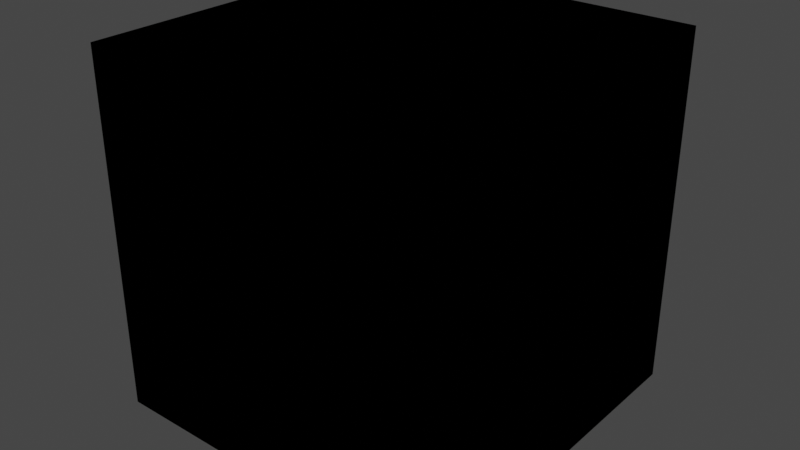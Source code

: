 # Source: Selector.blend  (saved by Blender 4.3.32; exported with 4.5.12 LTS)
import bpy
from mathutils import Matrix  # noqa: F401  (used for matrix-valued properties, if any)

bpy.ops.wm.read_factory_settings(use_empty=True)
scene = bpy.context.scene
scene.name = 'Scene'

# ---- collections
col_idv_lvoxx_ls_cherry_utils_seperator = bpy.data.collections.new('idv.lvoxx.ls.cherry.utils.seperator'); scene.collection.children.link(col_idv_lvoxx_ls_cherry_utils_seperator)

# ---- materials (node trees are filled in below, after node groups)
mat_seperator_seperator = bpy.data.materials.new('Seperator.Seperator')
mat_seperator_seperator.alpha_threshold = 0.0
mat_seperator_seperator.use_transparent_shadow = False
mat_seperator_seperator.roughness = 0.5
mat_seperator_seperator.line_color = (0.0, 0.0, 0.0, 1.0)

# ---- node groups
ng_color_selector = bpy.data.node_groups.new('Color Selector', 'ShaderNodeTree')
_s = ng_color_selector.interface.new_socket(name='Selected Color', in_out='OUTPUT', socket_type='NodeSocketColor')
_s.default_value = (0.0, 0.0, 0.0, 0.0)
_s = ng_color_selector.interface.new_socket(name='Case Number', in_out='INPUT', socket_type='NodeSocketInt')
_s.default_value = 1
_s.min_value = 1
_s.max_value = 10
_s = ng_color_selector.interface.new_socket(name='Color 1', in_out='INPUT', socket_type='NodeSocketColor')
_s = ng_color_selector.interface.new_socket(name='Color 2', in_out='INPUT', socket_type='NodeSocketColor')
_s = ng_color_selector.interface.new_socket(name='Color 3', in_out='INPUT', socket_type='NodeSocketColor')
_s = ng_color_selector.interface.new_socket(name='Color 4', in_out='INPUT', socket_type='NodeSocketColor')
_s = ng_color_selector.interface.new_socket(name='Color 5', in_out='INPUT', socket_type='NodeSocketColor')
_s = ng_color_selector.interface.new_socket(name='Color 6', in_out='INPUT', socket_type='NodeSocketColor')
_s = ng_color_selector.interface.new_socket(name='Color 7', in_out='INPUT', socket_type='NodeSocketColor')
_s = ng_color_selector.interface.new_socket(name='Color 8', in_out='INPUT', socket_type='NodeSocketColor')
_s = ng_color_selector.interface.new_socket(name='Color 9', in_out='INPUT', socket_type='NodeSocketColor')
_s = ng_color_selector.interface.new_socket(name='Color 10', in_out='INPUT', socket_type='NodeSocketColor')
_N = ng_color_selector.nodes; _L = ng_color_selector.links
n0 = _N.new('ShaderNodeMix'); n0.name = 'Mix.001'; n0.location = (-481, -154)
n0.data_type = 'RGBA'
n1 = _N.new('ShaderNodeMix'); n1.name = 'Mix.002'; n1.location = (-744, -400)
n1.width = 149
n1.data_type = 'RGBA'
n2 = _N.new('ShaderNodeMix'); n2.name = 'Mix.004'; n2.location = (-1177, -830)
n2.data_type = 'RGBA'
n3 = _N.new('ShaderNodeMix'); n3.name = 'Mix.006'; n3.location = (-1683, -1195)
n3.data_type = 'RGBA'
n4 = _N.new('ShaderNodeMix'); n4.name = 'Mix.003'; n4.location = (-952, -622)
n4.data_type = 'RGBA'
n5 = _N.new('ShaderNodeMix'); n5.name = 'Mix.005'; n5.location = (-1406, -1013)
n5.data_type = 'RGBA'
n6 = _N.new('ShaderNodeMath'); n6.name = 'Math.005'; n6.location = (-1872, -975)
n6.operation = 'GREATER_THAN'
n6.inputs[1].default_value = 6.1
n7 = _N.new('ShaderNodeMath'); n7.name = 'Math.006'; n7.location = (-2149, -1110)
n7.operation = 'GREATER_THAN'
n7.inputs[1].default_value = 7.1
n8 = _N.new('ShaderNodeMath'); n8.name = 'Math.004'; n8.location = (-1674, -813)
n8.operation = 'GREATER_THAN'
n8.inputs[1].default_value = 5.1
n9 = _N.new('ShaderNodeMath'); n9.name = 'Math.003'; n9.location = (-1490, -655)
n9.operation = 'GREATER_THAN'
n9.inputs[1].default_value = 4.1
n10 = _N.new('ShaderNodeMath'); n10.name = 'Math.002'; n10.location = (-1347, -450)
n10.operation = 'GREATER_THAN'
n10.inputs[1].default_value = 3.1
n11 = _N.new('ShaderNodeMath'); n11.name = 'Math.001'; n11.location = (-1209, -265)
n11.operation = 'GREATER_THAN'
n11.inputs[1].default_value = 2.1
n12 = _N.new('ShaderNodeMath'); n12.name = 'Math'; n12.location = (-1194, -36)
n12.operation = 'GREATER_THAN'
n12.inputs[1].default_value = 1.1
n13 = _N.new('ShaderNodeMix'); n13.name = 'Mix'; n13.location = (-261, 145)
n13.data_type = 'RGBA'
n14 = _N.new('NodeGroupOutput'); n14.name = 'Group Output'; n14.location = (277, 76)
n15 = _N.new('ShaderNodeMath'); n15.name = 'Math.007'; n15.location = (-2465, -1236)
n15.operation = 'GREATER_THAN'
n15.inputs[1].default_value = 8.1
n16 = _N.new('ShaderNodeMix'); n16.name = 'Mix.007'; n16.location = (-1983, -1388)
n16.data_type = 'RGBA'
n17 = _N.new('NodeGroupInput'); n17.name = 'Group Input'; n17.location = (-3322, -1201)
n18 = _N.new('ShaderNodeMath'); n18.name = 'Math.008'; n18.location = (-2672, -1451)
n18.operation = 'GREATER_THAN'
n18.inputs[1].default_value = 9.1
n19 = _N.new('ShaderNodeMix'); n19.name = 'Mix.008'; n19.location = (-2189, -1603)
n19.data_type = 'RGBA'
n20 = _N.new('ShaderNodeMath'); n20.name = 'Math.009'; n20.location = (-2923, -1575)
n20.operation = 'GREATER_THAN'
n20.inputs[1].default_value = 10.1
n21 = _N.new('ShaderNodeMix'); n21.name = 'Mix.009'; n21.location = (-2434, -1810)
n21.data_type = 'RGBA'
n22 = _N.new('NodeFrame'); n22.name = 'Frame'; n22.location = (-3540, -1049)
n22.label = 'idv.lvoxx.ls.cherry.utils.seperator.NumberHolder'
n22.width = 578
_L.new(n17.outputs[1], n13.inputs[6])
_L.new(n17.outputs[2], n0.inputs[6])
_L.new(n0.outputs[2], n13.inputs[7])
_L.new(n17.outputs[3], n1.inputs[6])
_L.new(n1.outputs[2], n0.inputs[7])
_L.new(n4.outputs[2], n1.inputs[7])
_L.new(n2.outputs[2], n4.inputs[7])
_L.new(n5.outputs[2], n2.inputs[7])
_L.new(n17.outputs[4], n4.inputs[6])
_L.new(n17.outputs[5], n2.inputs[6])
_L.new(n17.outputs[6], n5.inputs[6])
_L.new(n17.outputs[7], n3.inputs[6])
_L.new(n17.outputs[8], n16.inputs[6])
_L.new(n16.outputs[2], n3.inputs[7])
_L.new(n17.outputs[0], n12.inputs[0])
_L.new(n12.outputs[0], n13.inputs[0])
_L.new(n17.outputs[0], n11.inputs[0])
_L.new(n11.outputs[0], n0.inputs[0])
_L.new(n17.outputs[0], n10.inputs[0])
_L.new(n10.outputs[0], n1.inputs[0])
_L.new(n17.outputs[0], n9.inputs[0])
_L.new(n9.outputs[0], n4.inputs[0])
_L.new(n3.outputs[2], n5.inputs[7])
_L.new(n17.outputs[0], n15.inputs[0])
_L.new(n17.outputs[0], n7.inputs[0])
_L.new(n17.outputs[0], n6.inputs[0])
_L.new(n17.outputs[0], n8.inputs[0])
_L.new(n13.outputs[2], n14.inputs[0])
_L.new(n8.outputs[0], n2.inputs[0])
_L.new(n6.outputs[0], n5.inputs[0])
_L.new(n7.outputs[0], n3.inputs[0])
_L.new(n15.outputs[0], n16.inputs[0])
_L.new(n18.outputs[0], n19.inputs[0])
_L.new(n19.outputs[2], n16.inputs[7])
_L.new(n17.outputs[9], n19.inputs[6])
_L.new(n17.outputs[0], n18.inputs[0])
_L.new(n20.outputs[0], n21.inputs[0])
_L.new(n17.outputs[0], n20.inputs[0])
_L.new(n17.outputs[10], n21.inputs[6])
_L.new(n21.outputs[2], n19.inputs[7])
n14.is_active_output = True

# ---- material node trees
mat_seperator_seperator.use_nodes = True; mat_seperator_seperator.node_tree.nodes.clear()
_N = mat_seperator_seperator.node_tree.nodes; _L = mat_seperator_seperator.node_tree.links
n0 = _N.new('ShaderNodeOutputMaterial'); n0.name = 'Material Output'; n0.location = (300, 300)
n1 = _N.new('ShaderNodeGroup'); n1.name = 'Group'; n1.location = (-57, 361)
n1.node_tree = ng_color_selector
n1.inputs[0].default_value = 1
n1.inputs[1].default_value = (0.0, 0.0, 0.0, 1.0)
n1.inputs[2].default_value = (0.0, 0.0, 0.0, 1.0)
n1.inputs[3].default_value = (0.0, 0.0, 0.0, 1.0)
n1.inputs[4].default_value = (0.0, 0.0, 0.0, 1.0)
n1.inputs[5].default_value = (0.0, 0.0, 0.0, 1.0)
n1.inputs[6].default_value = (0.0, 0.0, 0.0, 1.0)
n1.inputs[7].default_value = (0.0, 0.0, 0.0, 1.0)
n1.inputs[8].default_value = (0.0, 0.0, 0.0, 1.0)
n1.inputs[9].default_value = (0.0, 0.0, 0.0, 1.0)
n1.inputs[10].default_value = (0.0, 0.0, 0.0, 1.0)
_L.new(n1.outputs[0], n0.inputs[0])
n0.is_active_output = True

# ---- world
world_world = bpy.data.worlds.new('World'); scene.world = world_world
world_world.use_nodes = True; world_world.node_tree.nodes.clear()
_N = world_world.node_tree.nodes; _L = world_world.node_tree.links
n0 = _N.new('ShaderNodeOutputWorld'); n0.name = 'World Output'; n0.location = (300, 300)
n1 = _N.new('ShaderNodeBackground'); n1.name = 'Background'; n1.location = (10, 300)
n1.inputs[0].default_value = (0.05088, 0.05088, 0.05088, 1.0)
_L.new(n1.outputs[0], n0.inputs[0])
n0.is_active_output = True
world_world.color = (0.05088, 0.05088, 0.05088)
world_world.use_sun_shadow = False
world_world.sun_shadow_jitter_overblur = 0.0

# ---- meshes
me_cube = bpy.data.meshes.new('Cube')
me_cube.from_pydata([(1.0, 1.0, 1.0), (1.0, 1.0, -1.0), (1.0, -1.0, 1.0), (1.0, -1.0, -1.0), (-1.0, 1.0, 1.0), (-1.0, 1.0, -1.0), (-1.0, -1.0, 1.0), (-1.0, -1.0, -1.0)], [], [(0, 4, 6, 2), (3, 2, 6, 7), (7, 6, 4, 5), (5, 1, 3, 7), (1, 0, 2, 3), (5, 4, 0, 1)])
_uv = me_cube.uv_layers.new(name='UVMap')
_uv.uv.foreach_set('vector', [0.625, 0.5, 0.875, 0.5, 0.875, 0.75, 0.625, 0.75, 0.375, 0.75, 0.625, 0.75, 0.625, 1.0, 0.375, 1.0, 0.375, 0.0, 0.625, 0.0, 0.625, 0.25, 0.375, 0.25, 0.125, 0.5, 0.375, 0.5, 0.375, 0.75, 0.125, 0.75, 0.375, 0.5, 0.625, 0.5, 0.625, 0.75, 0.375, 0.75, 0.375, 0.25, 0.625, 0.25, 0.625, 0.5, 0.375, 0.5])
me_cube.materials.append(mat_seperator_seperator)
me_cube.use_mirror_vertex_groups = False
me_cube.update()

# ---- objects
ob_selector = bpy.data.objects.new('Selector', me_cube)

# ---- transforms, parenting, visibility, modifiers, constraints
ob_selector.location = (0.0, 0.0, 0.0)
ob_selector.lock_rotations_4d = False
ob_selector.empty_display_type = 'ARROWS'
ob_selector.lineart.crease_threshold = 0.0

# ---- collection membership
col_idv_lvoxx_ls_cherry_utils_seperator.objects.link(ob_selector)

# ---- scene / render settings (as saved in the file)
scene.frame_start = 1; scene.frame_end = 250; scene.frame_set(1)
scene.render.engine = 'BLENDER_EEVEE_NEXT'
scene.cycles.sampling_pattern = 'TABULATED_SOBOL'
scene.eevee.ray_tracing_options.trace_max_roughness = 0.0
scene.view_settings.view_transform = 'Filmic'
bpy.context.view_layer.update()

# ---- added for rendering (the .blend has no active camera and no usable light): camera, sun
cam_auto = bpy.data.cameras.new('AutoCamera')
cam_auto.lens = 50.0
cam_auto.sensor_width = 36.0
cam_auto.clip_end = 1000.0
ob_auto_camera = bpy.data.objects.new('AutoCamera', cam_auto)
scene.collection.objects.link(ob_auto_camera)
ob_auto_camera.location = (3.20507, -3.84609, 2.56406)
ob_auto_camera.rotation_euler = (1.09748, -7.21219e-08, 0.694738)
scene.camera = ob_auto_camera
light_auto_sun = bpy.data.lights.new('AutoSun', 'SUN')
light_auto_sun.energy = 3.0
light_auto_sun.angle = 0.0523599
ob_auto_sun = bpy.data.objects.new('AutoSun', light_auto_sun)
scene.collection.objects.link(ob_auto_sun)
ob_auto_sun.rotation_euler = (0.872665, 0.174533, 0.523599)
bpy.context.view_layer.update()
